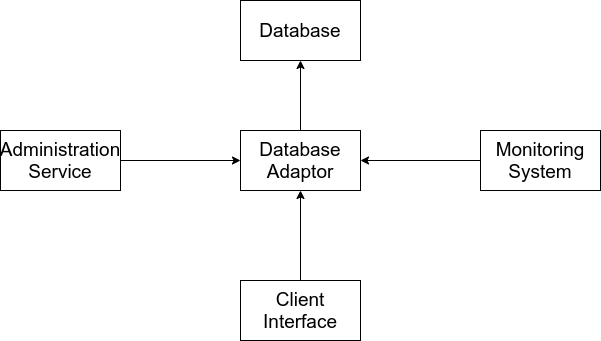

The diagram above was exported from draw.io. Its source (the exported page's mxGraphModel, read from the mxfile embedded in the PNG):
<mxGraphModel dx="1422" dy="725" grid="1" gridSize="10" guides="1" tooltips="1" connect="1" arrows="1" fold="1" page="1" pageScale="1" pageWidth="827" pageHeight="1169" math="0" shadow="0">
  <root>
    <mxCell id="0" />
    <mxCell id="1" parent="0" />
    <mxCell id="H5bTKpD5ZsoJRV_RLJUA-1" value="&lt;font style=&quot;font-size: 19px&quot;&gt;Database&lt;/font&gt;" style="rounded=0;whiteSpace=wrap;html=1;" vertex="1" parent="1">
      <mxGeometry x="340" y="120" width="120" height="60" as="geometry" />
    </mxCell>
    <mxCell id="H5bTKpD5ZsoJRV_RLJUA-3" style="edgeStyle=orthogonalEdgeStyle;rounded=0;orthogonalLoop=1;jettySize=auto;html=1;entryX=0.5;entryY=1;entryDx=0;entryDy=0;" edge="1" parent="1" source="H5bTKpD5ZsoJRV_RLJUA-2" target="H5bTKpD5ZsoJRV_RLJUA-1">
      <mxGeometry relative="1" as="geometry" />
    </mxCell>
    <mxCell id="H5bTKpD5ZsoJRV_RLJUA-2" value="&lt;font style=&quot;font-size: 19px&quot;&gt;Database Adaptor&lt;/font&gt;" style="rounded=0;whiteSpace=wrap;html=1;" vertex="1" parent="1">
      <mxGeometry x="340" y="250" width="120" height="60" as="geometry" />
    </mxCell>
    <mxCell id="H5bTKpD5ZsoJRV_RLJUA-8" style="edgeStyle=orthogonalEdgeStyle;rounded=0;orthogonalLoop=1;jettySize=auto;html=1;" edge="1" parent="1" source="H5bTKpD5ZsoJRV_RLJUA-4" target="H5bTKpD5ZsoJRV_RLJUA-2">
      <mxGeometry relative="1" as="geometry" />
    </mxCell>
    <mxCell id="H5bTKpD5ZsoJRV_RLJUA-4" value="&lt;font style=&quot;font-size: 19px&quot;&gt;Client Interface&lt;/font&gt;" style="rounded=0;whiteSpace=wrap;html=1;" vertex="1" parent="1">
      <mxGeometry x="340" y="400" width="120" height="60" as="geometry" />
    </mxCell>
    <mxCell id="H5bTKpD5ZsoJRV_RLJUA-9" style="edgeStyle=orthogonalEdgeStyle;rounded=0;orthogonalLoop=1;jettySize=auto;html=1;exitX=0;exitY=0.5;exitDx=0;exitDy=0;entryX=1;entryY=0.5;entryDx=0;entryDy=0;" edge="1" parent="1" source="H5bTKpD5ZsoJRV_RLJUA-5" target="H5bTKpD5ZsoJRV_RLJUA-2">
      <mxGeometry relative="1" as="geometry" />
    </mxCell>
    <mxCell id="H5bTKpD5ZsoJRV_RLJUA-5" value="&lt;font style=&quot;font-size: 19px&quot;&gt;Monitoring System&lt;/font&gt;" style="rounded=0;whiteSpace=wrap;html=1;" vertex="1" parent="1">
      <mxGeometry x="580" y="250" width="120" height="60" as="geometry" />
    </mxCell>
    <mxCell id="H5bTKpD5ZsoJRV_RLJUA-7" style="edgeStyle=orthogonalEdgeStyle;rounded=0;orthogonalLoop=1;jettySize=auto;html=1;entryX=0;entryY=0.5;entryDx=0;entryDy=0;" edge="1" parent="1" source="H5bTKpD5ZsoJRV_RLJUA-6" target="H5bTKpD5ZsoJRV_RLJUA-2">
      <mxGeometry relative="1" as="geometry" />
    </mxCell>
    <mxCell id="H5bTKpD5ZsoJRV_RLJUA-6" value="&lt;font style=&quot;font-size: 19px&quot;&gt;Administration Service&lt;/font&gt;" style="rounded=0;whiteSpace=wrap;html=1;" vertex="1" parent="1">
      <mxGeometry x="100" y="250" width="120" height="60" as="geometry" />
    </mxCell>
  </root>
</mxGraphModel>